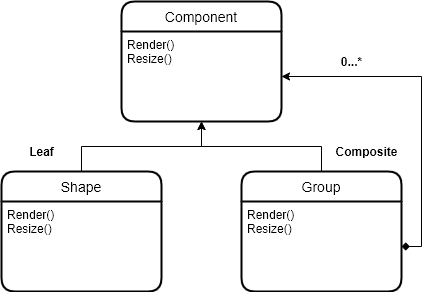

The diagram above was exported from draw.io. Its source (the exported page's mxGraphModel, read from the mxfile embedded in the PNG):
<mxGraphModel dx="868" dy="534" grid="1" gridSize="10" guides="1" tooltips="1" connect="1" arrows="1" fold="1" page="1" pageScale="1" pageWidth="850" pageHeight="1100" math="0" shadow="0">
  <root>
    <mxCell id="0" />
    <mxCell id="1" parent="0" />
    <mxCell id="6WA0U4yC6_Tv0xfVb_s7-9" style="edgeStyle=orthogonalEdgeStyle;rounded=0;orthogonalLoop=1;jettySize=auto;html=1;exitX=0.5;exitY=0;exitDx=0;exitDy=0;entryX=0.5;entryY=1;entryDx=0;entryDy=0;" edge="1" parent="1" source="6WA0U4yC6_Tv0xfVb_s7-1" target="6WA0U4yC6_Tv0xfVb_s7-4">
      <mxGeometry relative="1" as="geometry" />
    </mxCell>
    <mxCell id="6WA0U4yC6_Tv0xfVb_s7-7" style="edgeStyle=orthogonalEdgeStyle;rounded=0;orthogonalLoop=1;jettySize=auto;html=1;exitX=0.5;exitY=0;exitDx=0;exitDy=0;entryX=0.5;entryY=1;entryDx=0;entryDy=0;" edge="1" parent="1" source="6WA0U4yC6_Tv0xfVb_s7-5" target="6WA0U4yC6_Tv0xfVb_s7-4">
      <mxGeometry relative="1" as="geometry" />
    </mxCell>
    <mxCell id="6WA0U4yC6_Tv0xfVb_s7-1" value="Shape" style="swimlane;childLayout=stackLayout;horizontal=1;startSize=30;horizontalStack=0;rounded=1;fontSize=14;fontStyle=0;strokeWidth=2;resizeParent=0;resizeLast=1;shadow=0;dashed=0;align=center;" vertex="1" parent="1">
      <mxGeometry x="160" y="230" width="160" height="120" as="geometry" />
    </mxCell>
    <mxCell id="6WA0U4yC6_Tv0xfVb_s7-2" value="Render()&#10;Resize()" style="align=left;strokeColor=none;fillColor=none;spacingLeft=4;fontSize=12;verticalAlign=top;resizable=0;rotatable=0;part=1;" vertex="1" parent="6WA0U4yC6_Tv0xfVb_s7-1">
      <mxGeometry y="30" width="160" height="90" as="geometry" />
    </mxCell>
    <mxCell id="6WA0U4yC6_Tv0xfVb_s7-3" value="Component" style="swimlane;childLayout=stackLayout;horizontal=1;startSize=30;horizontalStack=0;rounded=1;fontSize=14;fontStyle=0;strokeWidth=2;resizeParent=0;resizeLast=1;shadow=0;dashed=0;align=center;" vertex="1" parent="1">
      <mxGeometry x="280" y="60" width="160" height="120" as="geometry" />
    </mxCell>
    <mxCell id="6WA0U4yC6_Tv0xfVb_s7-4" value="Render()&#10;Resize()" style="align=left;strokeColor=none;fillColor=none;spacingLeft=4;fontSize=12;verticalAlign=top;resizable=0;rotatable=0;part=1;" vertex="1" parent="6WA0U4yC6_Tv0xfVb_s7-3">
      <mxGeometry y="30" width="160" height="90" as="geometry" />
    </mxCell>
    <mxCell id="6WA0U4yC6_Tv0xfVb_s7-5" value="Group" style="swimlane;childLayout=stackLayout;horizontal=1;startSize=30;horizontalStack=0;rounded=1;fontSize=14;fontStyle=0;strokeWidth=2;resizeParent=0;resizeLast=1;shadow=0;dashed=0;align=center;" vertex="1" parent="1">
      <mxGeometry x="400" y="230" width="160" height="120" as="geometry" />
    </mxCell>
    <mxCell id="6WA0U4yC6_Tv0xfVb_s7-6" value="Render()&#10;Resize()" style="align=left;strokeColor=none;fillColor=none;spacingLeft=4;fontSize=12;verticalAlign=top;resizable=0;rotatable=0;part=1;" vertex="1" parent="6WA0U4yC6_Tv0xfVb_s7-5">
      <mxGeometry y="30" width="160" height="90" as="geometry" />
    </mxCell>
    <mxCell id="6WA0U4yC6_Tv0xfVb_s7-11" value="Leaf" style="text;html=1;align=center;verticalAlign=middle;resizable=0;points=[];autosize=1;fontStyle=1" vertex="1" parent="1">
      <mxGeometry x="180" y="200" width="40" height="20" as="geometry" />
    </mxCell>
    <mxCell id="6WA0U4yC6_Tv0xfVb_s7-12" value="Composite" style="text;html=1;align=center;verticalAlign=middle;resizable=0;points=[];autosize=1;fontStyle=1" vertex="1" parent="1">
      <mxGeometry x="485" y="200" width="80" height="20" as="geometry" />
    </mxCell>
    <mxCell id="6WA0U4yC6_Tv0xfVb_s7-13" style="edgeStyle=orthogonalEdgeStyle;rounded=0;orthogonalLoop=1;jettySize=auto;html=1;exitX=1;exitY=0.5;exitDx=0;exitDy=0;entryX=1;entryY=0.5;entryDx=0;entryDy=0;startArrow=diamond;startFill=1;" edge="1" parent="1" source="6WA0U4yC6_Tv0xfVb_s7-6" target="6WA0U4yC6_Tv0xfVb_s7-4">
      <mxGeometry relative="1" as="geometry" />
    </mxCell>
    <mxCell id="6WA0U4yC6_Tv0xfVb_s7-14" value="0...*" style="text;html=1;align=center;verticalAlign=middle;resizable=0;points=[];autosize=1;fontStyle=1" vertex="1" parent="1">
      <mxGeometry x="490" y="110" width="40" height="20" as="geometry" />
    </mxCell>
  </root>
</mxGraphModel>